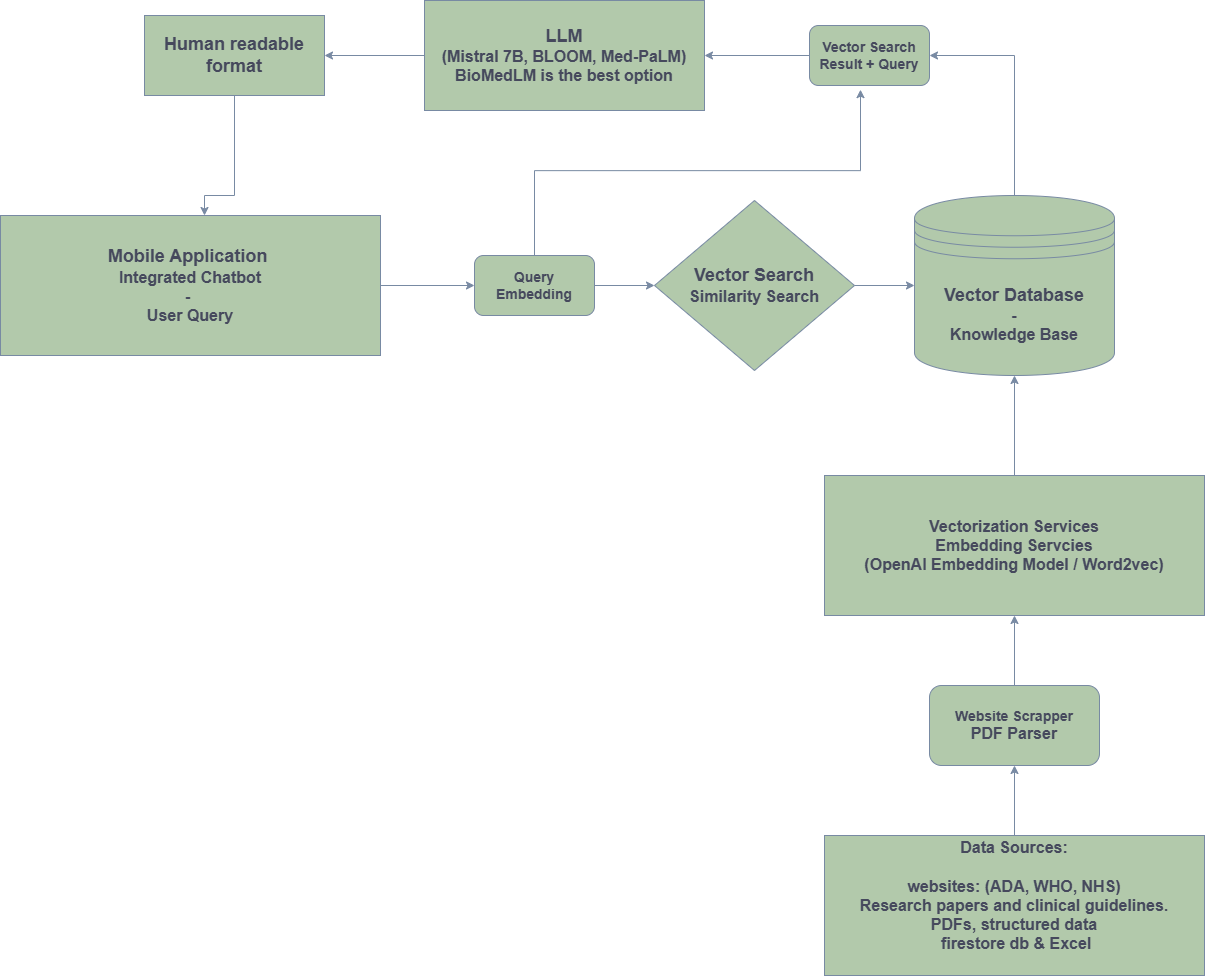

The diagram above was exported from draw.io. Its source (the exported page's mxGraphModel, read from the mxfile embedded in the PNG):
<mxGraphModel dx="1664" dy="1360" grid="1" gridSize="10" guides="1" tooltips="1" connect="1" arrows="1" fold="1" page="1" pageScale="1" pageWidth="850" pageHeight="1100" math="0" shadow="0">
  <root>
    <mxCell id="0" />
    <mxCell id="1" parent="0" />
    <mxCell id="3Eje6Jv5JPObeXrIPbmF-79" value="" style="edgeStyle=orthogonalEdgeStyle;rounded=0;orthogonalLoop=1;jettySize=auto;html=1;strokeColor=#788AA3;fontColor=#46495D;fillColor=#B2C9AB;" edge="1" parent="1" source="3Eje6Jv5JPObeXrIPbmF-47" target="3Eje6Jv5JPObeXrIPbmF-48">
      <mxGeometry relative="1" as="geometry" />
    </mxCell>
    <mxCell id="3Eje6Jv5JPObeXrIPbmF-47" value="&lt;font style=&quot;font-size: 18px;&quot;&gt;&lt;b&gt;Mobile Application&amp;nbsp;&lt;/b&gt;&lt;/font&gt;&lt;div&gt;&lt;b style=&quot;&quot;&gt;&lt;font size=&quot;3&quot;&gt;Integrated Chatbot&lt;/font&gt;&lt;/b&gt;&lt;/div&gt;&lt;div&gt;&lt;font size=&quot;3&quot;&gt;&lt;b&gt;-&amp;nbsp;&lt;br&gt;&lt;/b&gt;&lt;/font&gt;&lt;div&gt;&lt;font size=&quot;3&quot;&gt;&lt;b&gt;User Query&lt;/b&gt;&lt;/font&gt;&lt;/div&gt;&lt;/div&gt;" style="rounded=0;whiteSpace=wrap;html=1;strokeColor=#788AA3;fontColor=#46495D;fillColor=#B2C9AB;" vertex="1" parent="1">
      <mxGeometry x="1090" y="278" width="380" height="140" as="geometry" />
    </mxCell>
    <mxCell id="3Eje6Jv5JPObeXrIPbmF-80" value="" style="edgeStyle=orthogonalEdgeStyle;rounded=0;orthogonalLoop=1;jettySize=auto;html=1;strokeColor=#788AA3;fontColor=#46495D;fillColor=#B2C9AB;" edge="1" parent="1" source="3Eje6Jv5JPObeXrIPbmF-48" target="3Eje6Jv5JPObeXrIPbmF-50">
      <mxGeometry relative="1" as="geometry" />
    </mxCell>
    <mxCell id="3Eje6Jv5JPObeXrIPbmF-48" value="&lt;b&gt;&lt;font style=&quot;font-size: 14px;&quot;&gt;Query Embedding&lt;/font&gt;&lt;/b&gt;" style="rounded=1;whiteSpace=wrap;html=1;strokeColor=#788AA3;fontColor=#46495D;fillColor=#B2C9AB;" vertex="1" parent="1">
      <mxGeometry x="1564" y="318" width="120" height="60" as="geometry" />
    </mxCell>
    <mxCell id="3Eje6Jv5JPObeXrIPbmF-74" value="" style="edgeStyle=orthogonalEdgeStyle;rounded=0;orthogonalLoop=1;jettySize=auto;html=1;strokeColor=#788AA3;fontColor=#46495D;fillColor=#B2C9AB;" edge="1" parent="1" source="3Eje6Jv5JPObeXrIPbmF-50" target="3Eje6Jv5JPObeXrIPbmF-54">
      <mxGeometry relative="1" as="geometry" />
    </mxCell>
    <mxCell id="3Eje6Jv5JPObeXrIPbmF-50" value="&lt;b&gt;&lt;font style=&quot;font-size: 18px;&quot;&gt;Vector Search&lt;/font&gt;&lt;/b&gt;&lt;div&gt;&lt;b&gt;&lt;font size=&quot;3&quot;&gt;Similarity Search&lt;/font&gt;&lt;/b&gt;&lt;/div&gt;" style="rhombus;whiteSpace=wrap;html=1;strokeColor=#788AA3;fontColor=#46495D;fillColor=#B2C9AB;" vertex="1" parent="1">
      <mxGeometry x="1744" y="263" width="200" height="170" as="geometry" />
    </mxCell>
    <mxCell id="3Eje6Jv5JPObeXrIPbmF-69" value="" style="edgeStyle=orthogonalEdgeStyle;rounded=0;orthogonalLoop=1;jettySize=auto;html=1;strokeColor=#788AA3;fontColor=#46495D;fillColor=#B2C9AB;" edge="1" parent="1" source="3Eje6Jv5JPObeXrIPbmF-53" target="3Eje6Jv5JPObeXrIPbmF-54">
      <mxGeometry relative="1" as="geometry" />
    </mxCell>
    <mxCell id="3Eje6Jv5JPObeXrIPbmF-53" value="&lt;font size=&quot;3&quot;&gt;&lt;b&gt;Vectorization Services&lt;/b&gt;&lt;/font&gt;&lt;div&gt;&lt;font size=&quot;3&quot;&gt;&lt;b&gt;Embedding Servcies&lt;/b&gt;&lt;/font&gt;&lt;/div&gt;&lt;div&gt;&lt;font size=&quot;3&quot;&gt;&lt;b&gt;(OpenAI Embedding Model / Word2vec)&lt;/b&gt;&lt;/font&gt;&lt;/div&gt;" style="rounded=0;whiteSpace=wrap;html=1;strokeColor=#788AA3;fontColor=#46495D;fillColor=#B2C9AB;" vertex="1" parent="1">
      <mxGeometry x="1914" y="538" width="380" height="140" as="geometry" />
    </mxCell>
    <mxCell id="3Eje6Jv5JPObeXrIPbmF-71" value="" style="edgeStyle=orthogonalEdgeStyle;rounded=0;orthogonalLoop=1;jettySize=auto;html=1;strokeColor=#788AA3;fontColor=#46495D;fillColor=#B2C9AB;entryX=1;entryY=0.5;entryDx=0;entryDy=0;" edge="1" parent="1" source="3Eje6Jv5JPObeXrIPbmF-54" target="3Eje6Jv5JPObeXrIPbmF-57">
      <mxGeometry relative="1" as="geometry" />
    </mxCell>
    <mxCell id="3Eje6Jv5JPObeXrIPbmF-88" value="" style="edgeLabel;html=1;align=center;verticalAlign=middle;resizable=0;points=[];strokeColor=#788AA3;fontColor=#46495D;fillColor=#B2C9AB;" vertex="1" connectable="0" parent="3Eje6Jv5JPObeXrIPbmF-71">
      <mxGeometry x="-0.6472" y="5" relative="1" as="geometry">
        <mxPoint as="offset" />
      </mxGeometry>
    </mxCell>
    <mxCell id="3Eje6Jv5JPObeXrIPbmF-54" value="&lt;font style=&quot;font-size: 18px;&quot;&gt;&lt;b style=&quot;&quot;&gt;Vector Database&lt;/b&gt;&lt;/font&gt;&lt;div&gt;&lt;font size=&quot;3&quot;&gt;&lt;b&gt;&amp;nbsp;-&amp;nbsp;&lt;/b&gt;&lt;/font&gt;&lt;/div&gt;&lt;div&gt;&lt;font size=&quot;3&quot;&gt;&lt;b&gt;Knowledge Base&lt;/b&gt;&lt;/font&gt;&lt;/div&gt;" style="shape=datastore;whiteSpace=wrap;html=1;strokeColor=#788AA3;fontColor=#46495D;fillColor=#B2C9AB;" vertex="1" parent="1">
      <mxGeometry x="2004" y="258" width="200" height="180" as="geometry" />
    </mxCell>
    <mxCell id="3Eje6Jv5JPObeXrIPbmF-68" value="" style="edgeStyle=orthogonalEdgeStyle;rounded=0;orthogonalLoop=1;jettySize=auto;html=1;strokeColor=#788AA3;fontColor=#46495D;fillColor=#B2C9AB;" edge="1" parent="1" source="3Eje6Jv5JPObeXrIPbmF-55" target="3Eje6Jv5JPObeXrIPbmF-53">
      <mxGeometry relative="1" as="geometry" />
    </mxCell>
    <mxCell id="3Eje6Jv5JPObeXrIPbmF-55" value="&lt;b&gt;&lt;font style=&quot;font-size: 14px;&quot;&gt;Website Scrapper&lt;/font&gt;&lt;/b&gt;&lt;div&gt;&lt;b&gt;&lt;font size=&quot;3&quot;&gt;PDF Parser&lt;/font&gt;&lt;/b&gt;&lt;/div&gt;" style="rounded=1;whiteSpace=wrap;html=1;strokeColor=#788AA3;fontColor=#46495D;fillColor=#B2C9AB;" vertex="1" parent="1">
      <mxGeometry x="2019" y="748" width="170" height="80" as="geometry" />
    </mxCell>
    <mxCell id="3Eje6Jv5JPObeXrIPbmF-67" value="" style="edgeStyle=orthogonalEdgeStyle;rounded=0;orthogonalLoop=1;jettySize=auto;html=1;strokeColor=#788AA3;fontColor=#46495D;fillColor=#B2C9AB;" edge="1" parent="1" source="3Eje6Jv5JPObeXrIPbmF-56" target="3Eje6Jv5JPObeXrIPbmF-55">
      <mxGeometry relative="1" as="geometry" />
    </mxCell>
    <mxCell id="3Eje6Jv5JPObeXrIPbmF-56" value="&lt;font size=&quot;3&quot;&gt;&lt;b&gt;Data Sources:&lt;/b&gt;&lt;/font&gt;&lt;div&gt;&lt;font size=&quot;3&quot;&gt;&lt;b&gt;&lt;br&gt;&lt;/b&gt;&lt;/font&gt;&lt;div&gt;&lt;font size=&quot;3&quot;&gt;&lt;b&gt;websites: (ADA, WHO, NHS)&lt;/b&gt;&lt;/font&gt;&lt;/div&gt;&lt;div&gt;&lt;font size=&quot;3&quot;&gt;&lt;b&gt;Research papers and clinical guidelines.&lt;/b&gt;&lt;/font&gt;&lt;/div&gt;&lt;div&gt;&lt;font size=&quot;3&quot;&gt;&lt;b&gt;PDFs, structured data&lt;/b&gt;&lt;/font&gt;&lt;/div&gt;&lt;div&gt;&lt;font size=&quot;3&quot;&gt;&lt;b&gt;&lt;div&gt;&amp;nbsp;firestore db &amp;amp; Excel&lt;/div&gt;&lt;div&gt;&lt;br&gt;&lt;/div&gt;&lt;/b&gt;&lt;/font&gt;&lt;/div&gt;&lt;/div&gt;" style="rounded=0;whiteSpace=wrap;html=1;strokeColor=#788AA3;fontColor=#46495D;fillColor=#B2C9AB;" vertex="1" parent="1">
      <mxGeometry x="1914" y="898" width="380" height="140" as="geometry" />
    </mxCell>
    <mxCell id="3Eje6Jv5JPObeXrIPbmF-81" value="" style="edgeStyle=orthogonalEdgeStyle;rounded=0;orthogonalLoop=1;jettySize=auto;html=1;strokeColor=#788AA3;fontColor=#46495D;fillColor=#B2C9AB;" edge="1" parent="1" source="3Eje6Jv5JPObeXrIPbmF-57" target="3Eje6Jv5JPObeXrIPbmF-58">
      <mxGeometry relative="1" as="geometry" />
    </mxCell>
    <mxCell id="3Eje6Jv5JPObeXrIPbmF-57" value="&lt;b&gt;&lt;font style=&quot;font-size: 14px;&quot;&gt;Vector Search Result + Query&lt;/font&gt;&lt;/b&gt;" style="rounded=1;whiteSpace=wrap;html=1;strokeColor=#788AA3;fontColor=#46495D;fillColor=#B2C9AB;" vertex="1" parent="1">
      <mxGeometry x="1899" y="88" width="120" height="60" as="geometry" />
    </mxCell>
    <mxCell id="3Eje6Jv5JPObeXrIPbmF-83" value="" style="edgeStyle=orthogonalEdgeStyle;rounded=0;orthogonalLoop=1;jettySize=auto;html=1;strokeColor=#788AA3;fontColor=#46495D;fillColor=#B2C9AB;" edge="1" parent="1" source="3Eje6Jv5JPObeXrIPbmF-58" target="3Eje6Jv5JPObeXrIPbmF-82">
      <mxGeometry relative="1" as="geometry" />
    </mxCell>
    <mxCell id="3Eje6Jv5JPObeXrIPbmF-58" value="&lt;font style=&quot;font-size: 18px;&quot;&gt;&lt;b&gt;LLM&lt;/b&gt;&lt;/font&gt;&lt;div&gt;&lt;font size=&quot;3&quot;&gt;&lt;b&gt;(&lt;/b&gt;&lt;/font&gt;&lt;span style=&quot;background-color: transparent;&quot;&gt;&lt;font size=&quot;3&quot;&gt;&lt;b&gt;Mistral 7B, BLOOM, Med-PaLM)&lt;/b&gt;&lt;/font&gt;&lt;/span&gt;&lt;/div&gt;&lt;div&gt;&lt;span style=&quot;background-color: transparent;&quot;&gt;&lt;font size=&quot;3&quot;&gt;&lt;b&gt;BioMedLM is the best option&lt;/b&gt;&lt;/font&gt;&lt;/span&gt;&lt;/div&gt;" style="rounded=0;whiteSpace=wrap;html=1;strokeColor=#788AA3;fontColor=#46495D;fillColor=#B2C9AB;" vertex="1" parent="1">
      <mxGeometry x="1514" y="63" width="280" height="110" as="geometry" />
    </mxCell>
    <mxCell id="3Eje6Jv5JPObeXrIPbmF-87" value="" style="edgeStyle=orthogonalEdgeStyle;rounded=0;orthogonalLoop=1;jettySize=auto;html=1;strokeColor=#788AA3;fontColor=#46495D;fillColor=#B2C9AB;" edge="1" parent="1" source="3Eje6Jv5JPObeXrIPbmF-82">
      <mxGeometry relative="1" as="geometry">
        <mxPoint x="1293.9999999999998" y="278" as="targetPoint" />
        <Array as="points">
          <mxPoint x="1324" y="258" />
          <mxPoint x="1294" y="258" />
        </Array>
      </mxGeometry>
    </mxCell>
    <mxCell id="3Eje6Jv5JPObeXrIPbmF-82" value="&lt;b&gt;&lt;font style=&quot;font-size: 18px;&quot;&gt;Human readable format&lt;/font&gt;&lt;/b&gt;" style="rounded=0;whiteSpace=wrap;html=1;strokeColor=#788AA3;fontColor=#46495D;fillColor=#B2C9AB;" vertex="1" parent="1">
      <mxGeometry x="1234" y="78" width="180" height="80" as="geometry" />
    </mxCell>
    <mxCell id="3Eje6Jv5JPObeXrIPbmF-89" value="" style="edgeStyle=orthogonalEdgeStyle;rounded=0;orthogonalLoop=1;jettySize=auto;html=1;strokeColor=#788AA3;fontColor=#46495D;fillColor=#B2C9AB;entryX=0.425;entryY=1.069;entryDx=0;entryDy=0;exitX=0.5;exitY=0;exitDx=0;exitDy=0;entryPerimeter=0;" edge="1" parent="1" source="3Eje6Jv5JPObeXrIPbmF-48" target="3Eje6Jv5JPObeXrIPbmF-57">
      <mxGeometry relative="1" as="geometry">
        <mxPoint x="1744" y="298" as="sourcePoint" />
        <mxPoint x="1659" y="158" as="targetPoint" />
      </mxGeometry>
    </mxCell>
  </root>
</mxGraphModel>